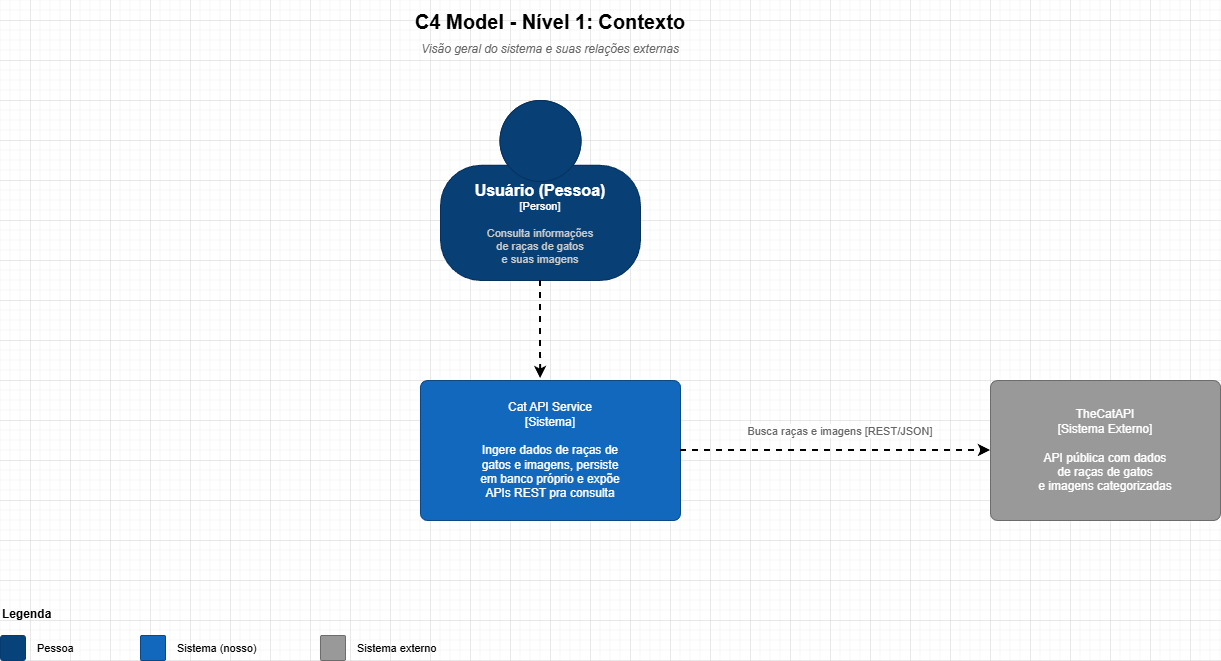

The diagram above was exported from draw.io. Its source (the exported page's mxGraphModel, read from the mxfile embedded in the PNG):
<mxGraphModel dx="1426" dy="841" grid="1" gridSize="10" guides="1" tooltips="1" connect="1" arrows="1" fold="1" page="1" pageScale="1" pageWidth="1200" pageHeight="800" math="0" shadow="0">
  <root>
    <mxCell id="0" />
    <mxCell id="1" parent="0" />
    <mxCell id="title" parent="1" style="text;fontSize=20;fontStyle=1;align=center;verticalAlign=middle;" value="C4 Model - Nível 1: Contexto" vertex="1">
      <mxGeometry height="40" width="440" x="380" y="20" as="geometry" />
    </mxCell>
    <mxCell id="subtitle" parent="1" style="text;fontSize=12;fontStyle=2;align=center;verticalAlign=middle;fontColor=#666666;" value="Visão geral do sistema e suas relações externas" vertex="1">
      <mxGeometry height="25" width="440" x="380" y="55" as="geometry" />
    </mxCell>
    <mxCell id="system" parent="1" style="rounded=1;fillColor=#1168BD;strokeColor=#0B4884;fontColor=#FFFFFF;fontSize=12;align=center;arcSize=5;whiteSpace=wrap;" value="Cat API Service&#10;[Sistema]&#10;&#10;Ingere dados de raças de&#10;gatos e imagens, persiste&#10;em banco próprio e expõe&#10;APIs REST pra consulta" vertex="1">
      <mxGeometry height="140" width="260" x="470" y="400" as="geometry" />
    </mxCell>
    <mxCell id="RTuEPtAkEE1c19DwnS46-1" edge="1" parent="1" source="catapi" style="edgeStyle=orthogonalEdgeStyle;rounded=0;orthogonalLoop=1;jettySize=auto;html=1;exitX=0;exitY=0.75;exitDx=0;exitDy=0;entryX=1;entryY=0.75;entryDx=0;entryDy=0;strokeColor=none;" target="system">
      <mxGeometry relative="1" as="geometry" />
    </mxCell>
    <mxCell id="catapi" parent="1" style="rounded=1;fillColor=#999999;strokeColor=#6C6C6C;fontColor=#FFFFFF;fontSize=12;align=center;arcSize=5;whiteSpace=wrap;" value="TheCatAPI&#10;[Sistema Externo]&#10;&#10;API pública com dados&#10;de raças de gatos&#10;e imagens categorizadas" vertex="1">
      <mxGeometry height="140" width="230" x="1040" y="400" as="geometry" />
    </mxCell>
    <mxCell id="rel2" edge="1" parent="1" source="system" style="endArrow=classic;rounded=1;fontSize=11;fontColor=#666666;strokeColor=#000000;strokeWidth=2;dashed=1;exitX=1;exitY=0.5;exitDx=0;exitDy=0;entryX=0;entryY=0.5;entryDx=0;entryDy=0;edgeStyle=orthogonalEdgeStyle;flowAnimation=0;" target="catapi" value="Busca raças e imagens [REST/JSON]">
      <mxGeometry relative="1" x="0.0323" y="20" as="geometry">
        <mxPoint as="offset" />
      </mxGeometry>
    </mxCell>
    <mxCell id="legend_title" parent="1" style="text;fontSize=12;fontStyle=1;align=left;verticalAlign=middle;" value="Legenda" vertex="1">
      <mxGeometry height="25" width="100" x="50" y="620" as="geometry" />
    </mxCell>
    <mxCell id="leg1" parent="1" style="rounded=1;fillColor=#08427B;strokeColor=#073B6F;arcSize=10;" value="" vertex="1">
      <mxGeometry height="25" width="25" x="50" y="655" as="geometry" />
    </mxCell>
    <mxCell id="leg1t" parent="1" style="text;fontSize=11;align=left;verticalAlign=middle;" value="Pessoa" vertex="1">
      <mxGeometry height="25" width="80" x="85" y="655" as="geometry" />
    </mxCell>
    <mxCell id="leg2" parent="1" style="rounded=1;fillColor=#1168BD;strokeColor=#0B4884;arcSize=5;" value="" vertex="1">
      <mxGeometry height="25" width="25" x="190" y="655" as="geometry" />
    </mxCell>
    <mxCell id="leg2t" parent="1" style="text;fontSize=11;align=left;verticalAlign=middle;" value="Sistema (nosso)" vertex="1">
      <mxGeometry height="25" width="120" x="225" y="655" as="geometry" />
    </mxCell>
    <mxCell id="leg3" parent="1" style="rounded=1;fillColor=#999999;strokeColor=#6C6C6C;arcSize=5;" value="" vertex="1">
      <mxGeometry height="25" width="25" x="370" y="655" as="geometry" />
    </mxCell>
    <mxCell id="leg3t" parent="1" style="text;fontSize=11;align=left;verticalAlign=middle;" value="Sistema externo" vertex="1">
      <mxGeometry height="25" width="120" x="405" y="655" as="geometry" />
    </mxCell>
    <object placeholders="1" c4Name="Usuário (Pessoa)" c4Type="Person" c4Description="Consulta informações&#10;de raças de gatos&#10;e suas imagens" label="&lt;font style=&quot;font-size: 16px&quot;&gt;&lt;b&gt;%c4Name%&lt;/b&gt;&lt;/font&gt;&lt;div&gt;[%c4Type%]&lt;/div&gt;&lt;br&gt;&lt;div&gt;&lt;font style=&quot;font-size: 11px&quot;&gt;&lt;font color=&quot;#cccccc&quot;&gt;%c4Description%&lt;/font&gt;&lt;/div&gt;" id="RTuEPtAkEE1c19DwnS46-8">
      <mxCell parent="1" style="html=1;fontSize=11;dashed=0;whiteSpace=wrap;fillColor=#083F75;strokeColor=#06315C;fontColor=#ffffff;shape=mxgraph.c4.person2;align=center;metaEdit=1;points=[[0.5,0,0],[1,0.5,0],[1,0.75,0],[0.75,1,0],[0.5,1,0],[0.25,1,0],[0,0.75,0],[0,0.5,0]];resizable=0;" vertex="1">
        <mxGeometry height="180" width="200" x="490" y="120" as="geometry" />
      </mxCell>
    </object>
    <mxCell id="VSJRQSLotpiXLJWdlG46-1" edge="1" parent="1" source="RTuEPtAkEE1c19DwnS46-8" style="edgeStyle=orthogonalEdgeStyle;rounded=1;orthogonalLoop=1;jettySize=auto;html=1;exitX=0.5;exitY=1;exitDx=0;exitDy=0;exitPerimeter=0;entryX=0.462;entryY=-0.014;entryDx=0;entryDy=0;entryPerimeter=0;curved=0;strokeWidth=2;dashed=1;" target="system">
      <mxGeometry relative="1" as="geometry" />
    </mxCell>
  </root>
</mxGraphModel>